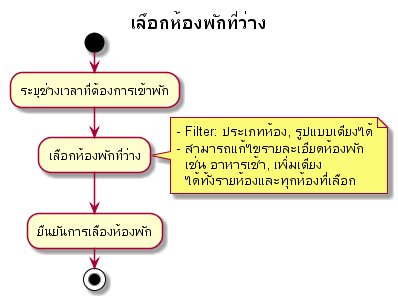

The diagram above was rendered by PlantUML. Its source (embedded in the PNG):
@startuml
title เลือกห้องพักที่ว่าง
start

:ระบุช่วงเวลาที่ต้องการเข้าพัก;
:เลือกห้องพักที่ว่าง;
note right
    - Filter: ประเภทห้อง, รูปแบบเตียงได้
    - สามารถแก้ไขรายละเอียดห้องพัก
      เช่น อาหารเช้า, เพิ่มเตียง
      ได้ทั้งรายห้องและทุกห้องที่เลือก
endnote

:ยืนยันการเลืองห้องพัก;

stop
@enduml